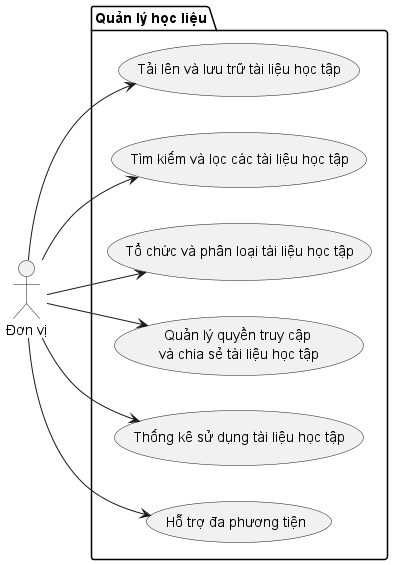

The diagram above was rendered by PlantUML. Its source (embedded in the PNG):
@startuml
left to right direction
skinparam packageStyle package
actor "Lãnh đạo - giáo viên" as ldgv
package "Hệ thống thông báo" {
    ldgv --> (Thông báo về lịch dạy học hàng ngày, tuần hoặc tháng)
    ldgv --> (Thông báo về bài tập, đồ án, \nhoặc nhiệm vụ cần hoàn thành bởi học sinh)
    ldgv --> (Thông báo về các kỳ thi, lịch chấm thi)
    ldgv --> (Thông báo về kết quả học tập của học sinh )
    ldgv --> (Thông báo về các sự kiện liên quan đến giáo dục)
    ldgv --> (Thông báo khẩn cấp thông tin quan trọng)
}


newpage

left to right direction
skinparam packageStyle package
actor "Lãnh đạo - giáo viên" as ldgv
package "Hệ thống tin nhắn" {
    ldgv --> (Hỗ trợ trực tiếp)
    ldgv --> (Gợi ý câu hỏi thường gặp,\n tự động trả lời bằng đáp án có sẵn)
    ldgv --> (Cho phép người dùng hệ thống\n đặt lịch gửi, nhận tin nhắn)
}

newpage

left to right direction
skinparam packageStyle package
actor "Lãnh đạo - giáo viên" as ldgv
package "Hệ thống quản lý điểm số " {
    ldgv --> (Nhập điểm số )
    ldgv --> (Hỗ trợ nhiều loại điểm số\n và hệ thống đánh giá)
    ldgv --> (Tính toán điểm tự động)
    ldgv --> (Xem và sửa điểm số )
    ldgv --> (Theo dõi tiến trình học tập)
    ldgv --> (Báo cáo và thống kê)
    ldgv --> (Xếp loại và phân loại)
    ldgv --> (Bảo mật và quyền truy cập)
}

newpage

left to right direction
skinparam packageStyle package
actor "Lãnh đạo - giáo viên" as ldgv
package "Hệ thống quản lý lớp học" {
    ldgv --> (Tạo lớp học)
    ldgv --> (Thêm học sinh và giáo viên)
    ldgv --> (Lên kế hoạch giảng dạy)
    ldgv --> (Tạo bài giảng và nội dung học tập)
    ldgv --> (Phân quyền truy cập)
    ldgv --> (Giao tiếp và tương tác)
    ldgv --> (Nộp bài và đánh giá)
    ldgv --> (Thống kê và báo cáo)
    ldgv --> (Hỗ trợ việc đánh giá và xếp loại học sinh\n dựa trên hiệu suất học tập)
    ldgv --> (Cho phép tạo và chia sẻ video\n học trực tuyến và phát trực tiếp)
    ldgv --> (Tích hợp quản lý nhiệm vụ học tập)
    ldgv --> (Tích hợp thanh toán và học phí)
}

newpage
left to right direction
skinparam packageStyle package
actor "Phụ huynh - học sinh" as phhs
actor "Lãnh đạo - giáo viên" as ldgv
package "Quản lý nhiệm vụ" {
    ldgv --> (Tạo mới nhiệm vụ)
    ldgv --> (Hiển thị nhiệm vụ )
    phhs --> (Hiển thị nhiệm vụ )
    ldgv --> (Chỉnh sửa nhiệm vụ)
    ldgv --> (Báo cáo và thống kê)
}

newpage
left to right direction
skinparam packageStyle package
actor "Lãnh đạo - giáo viên" as ldgv
package "Quản lý tài chính" {
    ldgv --> (Quản lý chi phí)
    ldgv --> (Quản lý thu nhập)
    ldgv --> (Quản lý tài sản)
    ldgv --> (Quản lí công nợ)
    ldgv --> (Báo cáo và thống kê)
}

newpage
left to right direction
skinparam packageStyle package
actor "Đơn vị" as dv

package "Quản lý học liệu" {
    dv --> (Tải lên và lưu trữ tài liệu học tập)
    dv --> (Tìm kiếm và lọc các tài liệu học tập)
    dv --> (Tổ chức và phân loại tài liệu học tập)
    dv --> (Quản lý quyền truy cập \nvà chia sẻ tài liệu học tập)
    dv --> (Thống kê sử dụng tài liệu học tập)
    dv --> (Hỗ trợ đa phương tiện)
}

newpage
left to right direction
skinparam packageStyle package
actor "Đơn vị" as dv

package "Quản lý giáo viên" {
    dv --> (Quản lý thông tin cá nhân của giáo viên)
    dv --> (Quản lý tài khoản đăng nhập và phân quyền)
    dv --> (Quản lý thời khóa biểu của Giáo viên)
    dv --> (Quản lý nhiệm vụ và bài giảng)
    dv --> (Đánh giá và phản hồi)
    dv --> (Báo cáo thống kê)
}

newpage
left to right direction
skinparam packageStyle package
actor "Đơn vị" as dv

package "Quản lý việc lạm dụng và bảo lực học đường" {
    dv --> (Báo cáo sự cố)
    dv --> (Quản lý phân quyền)
    dv --> (Ghi nhận và theo dõi sự cố)
    dv --> (Xử lý sự cố)
    dv --> (Thiết lập hướng dẫn và chính sách)
    dv --> (Thống kê và báo cáo)
    dv --> (Liên lạc với Phụ huynh và Cộng đồng)
}


@enduml